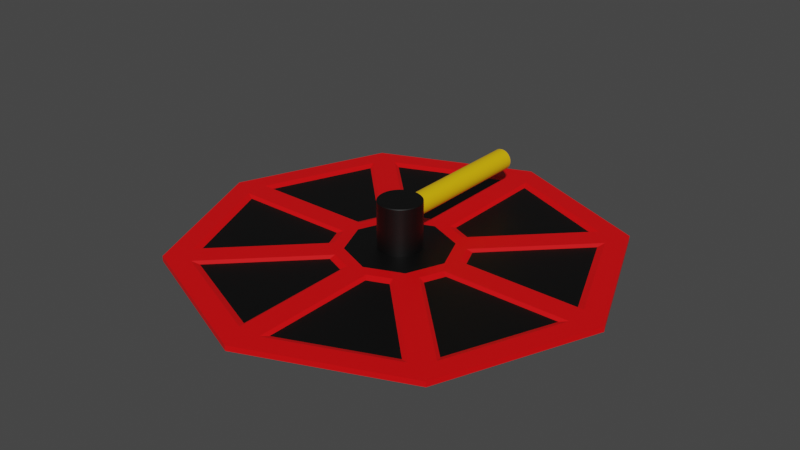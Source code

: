 # Source: BounceWall.blend  (saved by Blender 3.5.10; exported with 4.5.12 LTS)
import bpy
from mathutils import Matrix  # noqa: F401  (used for matrix-valued properties, if any)

bpy.ops.wm.read_factory_settings(use_empty=True)
scene = bpy.context.scene
scene.name = 'Scene'

# ---- collections
col_bouncewall = bpy.data.collections.new('BounceWall'); scene.collection.children.link(col_bouncewall)
col_sweeper = bpy.data.collections.new('Sweeper'); scene.collection.children.link(col_sweeper)

# ---- materials (node trees are filled in below, after node groups)
mat_m_bouncewall = bpy.data.materials.new('M_BounceWall')
mat_m_bouncewall.alpha_threshold = 0.0
mat_m_bouncewall.use_transparent_shadow = False
mat_m_bouncewall.roughness = 0.5
mat_m_bouncewall.line_color = (0.0, 0.0, 0.0, 1.0)
mat_m_red = bpy.data.materials.new('M_Red')
mat_m_red.use_transparent_shadow = False
mat_m_red.diffuse_color = (0.8, 0.0, 0.003478, 1.0)
mat_m_black = bpy.data.materials.new('M_Black')
mat_m_black.use_transparent_shadow = False
mat_m_black.diffuse_color = (0.0, 0.0, 0.0, 1.0)
mat_m_yellow = bpy.data.materials.new('M_Yellow')
mat_m_yellow.use_transparent_shadow = False
mat_m_yellow.diffuse_color = (0.8, 0.6001, 0.0, 1.0)

# ---- node groups
ng_auto_smooth = bpy.data.node_groups.new('Auto Smooth', 'GeometryNodeTree')
_s = ng_auto_smooth.interface.new_socket(name='Geometry', in_out='OUTPUT', socket_type='NodeSocketGeometry')
_s = ng_auto_smooth.interface.new_socket(name='Geometry', in_out='INPUT', socket_type='NodeSocketGeometry')
_s = ng_auto_smooth.interface.new_socket(name='Angle', in_out='INPUT', socket_type='NodeSocketFloat')
_s.subtype = 'ANGLE'
_s.min_value = 0.0
_s.max_value = 3.142
ng_auto_smooth.is_modifier = True
_N = ng_auto_smooth.nodes; _L = ng_auto_smooth.links
n0 = _N.new('NodeGroupOutput'); n0.name = 'Group Output'; n0.location = (480, -100)
n1 = _N.new('NodeGroupInput'); n1.name = 'Group Input'; n1.location = (-420, -300)
n2 = _N.new('NodeGroupInput'); n2.name = 'Group Input.001'; n2.location = (-60, -100)
n3 = _N.new('GeometryNodeSetShadeSmooth'); n3.name = 'Set Shade Smooth'; n3.location = (120, -100)
n3.domain = 'EDGE'
n4 = _N.new('GeometryNodeSetShadeSmooth'); n4.name = 'Set Shade Smooth.001'; n4.location = (300, -100)
n5 = _N.new('GeometryNodeInputMeshEdgeAngle'); n5.name = 'Edge Angle'; n5.location = (-420, -220)
n6 = _N.new('GeometryNodeInputEdgeSmooth'); n6.name = 'Is Edge Smooth'; n6.location = (-60, -160)
n7 = _N.new('GeometryNodeInputShadeSmooth'); n7.name = 'Is Face Smooth'; n7.location = (-240, -340)
n8 = _N.new('FunctionNodeBooleanMath'); n8.name = 'Boolean Math'; n8.location = (-60, -220)
n9 = _N.new('FunctionNodeCompare'); n9.name = 'Compare'; n9.location = (-240, -180)
n9.operation = 'LESS_EQUAL'
_L.new(n5.outputs[0], n9.inputs[0])
_L.new(n4.outputs[0], n0.inputs[0])
_L.new(n1.outputs[1], n9.inputs[1])
_L.new(n9.outputs[0], n8.inputs[0])
_L.new(n7.outputs[0], n8.inputs[1])
_L.new(n2.outputs[0], n3.inputs[0])
_L.new(n6.outputs[0], n3.inputs[1])
_L.new(n3.outputs[0], n4.inputs[0])
_L.new(n8.outputs[0], n3.inputs[2])
n0.is_active_output = True

# ---- material node trees
mat_m_bouncewall.use_nodes = True; mat_m_bouncewall.node_tree.nodes.clear()
_N = mat_m_bouncewall.node_tree.nodes; _L = mat_m_bouncewall.node_tree.links
n0 = _N.new('ShaderNodeOutputMaterial'); n0.name = 'Material Output'; n0.location = (300, 300)
n1 = _N.new('ShaderNodeBsdfPrincipled'); n1.name = 'Principled BSDF'; n1.location = (10, 300)
n1.distribution = 'GGX'
n1.subsurface_method = 'RANDOM_WALK_SKIN'
n1.inputs[3].default_value = 1.45
n1.inputs[27].default_value = (0.0, 0.0, 0.0, 1.0)
n1.inputs[28].default_value = 1.0
_L.new(n1.outputs[0], n0.inputs[0])
n0.is_active_output = True
mat_m_red.use_nodes = True; mat_m_red.node_tree.nodes.clear()
_N = mat_m_red.node_tree.nodes; _L = mat_m_red.node_tree.links
n0 = _N.new('ShaderNodeBsdfPrincipled'); n0.name = 'Principled BSDF'; n0.location = (10, 300)
n0.distribution = 'GGX'
n0.subsurface_method = 'RANDOM_WALK_SKIN'
n0.inputs[0].default_value = (0.8, 0.0, 0.001941, 1.0)
n0.inputs[3].default_value = 1.45
n0.inputs[27].default_value = (0.0, 0.0, 0.0, 1.0)
n0.inputs[28].default_value = 1.0
n1 = _N.new('ShaderNodeOutputMaterial'); n1.name = 'Material Output'; n1.location = (300, 300)
_L.new(n0.outputs[0], n1.inputs[0])
n1.is_active_output = True
mat_m_black.use_nodes = True; mat_m_black.node_tree.nodes.clear()
_N = mat_m_black.node_tree.nodes; _L = mat_m_black.node_tree.links
n0 = _N.new('ShaderNodeBsdfPrincipled'); n0.name = 'Principled BSDF'; n0.location = (10, 300)
n0.distribution = 'GGX'
n0.subsurface_method = 'RANDOM_WALK_SKIN'
n0.inputs[0].default_value = (0.0, 0.0, 0.0, 1.0)
n0.inputs[3].default_value = 1.45
n0.inputs[27].default_value = (0.0, 0.0, 0.0, 1.0)
n0.inputs[28].default_value = 1.0
n1 = _N.new('ShaderNodeOutputMaterial'); n1.name = 'Material Output'; n1.location = (300, 300)
_L.new(n0.outputs[0], n1.inputs[0])
n1.is_active_output = True
mat_m_yellow.use_nodes = True; mat_m_yellow.node_tree.nodes.clear()
_N = mat_m_yellow.node_tree.nodes; _L = mat_m_yellow.node_tree.links
n0 = _N.new('ShaderNodeBsdfPrincipled'); n0.name = 'Principled BSDF'; n0.location = (10, 300)
n0.distribution = 'GGX'
n0.subsurface_method = 'RANDOM_WALK_SKIN'
n0.inputs[0].default_value = (0.8, 0.48, 0.0, 1.0)
n0.inputs[3].default_value = 1.45
n0.inputs[27].default_value = (0.0, 0.0, 0.0, 1.0)
n0.inputs[28].default_value = 1.0
n1 = _N.new('ShaderNodeOutputMaterial'); n1.name = 'Material Output'; n1.location = (300, 300)
_L.new(n0.outputs[0], n1.inputs[0])
n1.is_active_output = True

# ---- world
world_world = bpy.data.worlds.new('World'); scene.world = world_world
world_world.use_nodes = True; world_world.node_tree.nodes.clear()
_N = world_world.node_tree.nodes; _L = world_world.node_tree.links
n0 = _N.new('ShaderNodeOutputWorld'); n0.name = 'World Output'; n0.location = (300, 300)
n1 = _N.new('ShaderNodeBackground'); n1.name = 'Background'; n1.location = (10, 300)
n1.inputs[0].default_value = (0.05088, 0.05088, 0.05088, 1.0)
_L.new(n1.outputs[0], n0.inputs[0])
n0.is_active_output = True
world_world.color = (0.05088, 0.05088, 0.05088)
world_world.use_sun_shadow = False
world_world.sun_shadow_jitter_overblur = 0.0

# ---- meshes
me_cube = bpy.data.meshes.new('Cube')
me_cube.from_pydata([(1.0, 1.0, -1.0), (1.0, -1.0, -1.0), (-1.0, 1.0, 2.0), (-1.0, 1.0, -1.0), (-1.0, -1.0, 2.0), (-1.0, -1.0, -1.0), (1.0, 1.0, 1.0), (1.0, 1.0, 0.0), (-1.0, -1.0, 0.0), (-1.0, -1.0, 1.0), (1.0, -1.0, 1.0), (1.0, -1.0, 0.0), (-1.0, 1.0, 1.0), (-1.0, 1.0, 0.0), (-1.0, -1.0, 0.5), (-1.0, 1.0, 0.5), (-1.0, -1.0, 1.5), (-1.0, 1.0, 1.5), (-1.0, 1.0, -0.5), (-1.0, -1.0, -0.5), (0.6426, 1.0, 2.0), (1.275, 1.0, 1.771), (0.8002, 1.0, 1.983), (0.9757, 1.0, 1.933), (1.142, 1.0, 1.859), (1.275, -1.0, 1.771), (0.6426, -1.0, 2.0), (1.142, -1.0, 1.859), (0.9757, -1.0, 1.933), (0.8002, -1.0, 1.983), (1.325, 1.0, 0.7288), (1.325, 1.0, 0.2712), (1.243, 1.0, 0.5), (1.41, 1.0, 0.6238), (1.439, 1.0, 0.5), (1.41, 1.0, 0.3762), (1.325, -1.0, 0.2712), (1.325, -1.0, 0.7288), (1.243, -1.0, 0.5), (1.41, -1.0, 0.3762), (1.439, -1.0, 0.5), (1.41, -1.0, 0.6238), (1.325, 1.0, 1.729), (1.325, 1.0, 1.271), (1.243, 1.0, 1.5), (1.41, 1.0, 1.624), (1.439, 1.0, 1.5), (1.41, 1.0, 1.376), (1.325, -1.0, 1.271), (1.325, -1.0, 1.729), (1.243, -1.0, 1.5), (1.41, -1.0, 1.376), (1.439, -1.0, 1.5), (1.41, -1.0, 1.624), (1.325, 1.0, -0.2712), (1.325, 1.0, -0.7288), (1.243, 1.0, -0.5), (1.41, 1.0, -0.3762), (1.439, 1.0, -0.5), (1.41, 1.0, -0.6238), (1.325, -1.0, -0.7288), (1.325, -1.0, -0.2712), (1.243, -1.0, -0.5), (1.41, -1.0, -0.6238), (1.439, -1.0, -0.5), (1.41, -1.0, -0.3762)], [], [(17, 2, 20, 22, 23, 24, 21, 42, 44), (13, 15, 32, 31, 7), (16, 4, 2, 17), (3, 0, 1, 5), (20, 2, 4, 26), (50, 49, 25, 27, 28, 29, 26, 4, 16), (1, 60, 62, 19, 5), (11, 36, 38, 14, 8), (0, 55, 60, 1), (7, 31, 36, 11), (19, 8, 13, 18), (14, 9, 12, 15), (6, 43, 48, 10), (38, 37, 10, 9, 14), (8, 14, 15, 13), (15, 12, 6, 30, 32), (30, 6, 10, 37), (10, 48, 50, 16, 9), (12, 17, 44, 43, 6), (9, 16, 17, 12), (3, 18, 56, 55, 0), (62, 61, 11, 8, 19), (5, 19, 18, 3), (18, 13, 7, 54, 56), (54, 7, 11, 61), (30, 33, 32), (33, 34, 32), (34, 35, 32), (35, 31, 32), (36, 39, 38), (39, 40, 38), (40, 41, 38), (41, 37, 38), (42, 45, 44), (45, 46, 44), (46, 47, 44), (47, 43, 44), (48, 51, 50), (51, 52, 50), (52, 53, 50), (53, 49, 50), (54, 57, 56), (57, 58, 56), (58, 59, 56), (59, 55, 56), (60, 63, 62), (63, 64, 62), (64, 65, 62), (65, 61, 62), (20, 26, 29, 22), (22, 29, 28, 23), (23, 28, 27, 24), (24, 27, 25, 21), (30, 37, 41, 33), (33, 41, 40, 34), (34, 40, 39, 35), (35, 39, 36, 31), (42, 49, 53, 45), (45, 53, 52, 46), (46, 52, 51, 47), (47, 51, 48, 43), (54, 61, 65, 57), (57, 65, 64, 58), (58, 64, 63, 59), (59, 63, 60, 55), (42, 21, 25, 49)])
me_cube.polygons.foreach_set('use_smooth', [True] * 66)
_uv = me_cube.uv_layers.new(name='UVMap')
_uv.uv.foreach_set('vector', [0.5833, 0.25, 0.625, 0.25, 0.625, 0.4553, 0.6235, 0.4732, 0.6194, 0.4889, 0.6132, 0.4973, 0.6059, 0.5, 0.6024, 0.5, 0.5833, 0.4656, 0.4583, 0.25, 0.5, 0.25, 0.5, 0.4656, 0.4809, 0.5, 0.4583, 0.5, 0.5833, 0.0, 0.625, 0.0, 0.625, 0.25, 0.5833, 0.25, 0.125, 0.5, 0.375, 0.5, 0.375, 0.75, 0.125, 0.75, 0.6697, 0.5, 0.875, 0.5, 0.875, 0.75, 0.6697, 0.75, 0.5833, 0.7844, 0.6024, 0.75, 0.6059, 0.75, 0.6132, 0.7527, 0.6194, 0.7611, 0.6235, 0.7768, 0.625, 0.7947, 0.625, 1.0, 0.5833, 1.0, 0.375, 0.75, 0.3976, 0.75, 0.4167, 0.7844, 0.4167, 1.0, 0.375, 1.0, 0.4583, 0.75, 0.4809, 0.75, 0.5, 0.7844, 0.5, 1.0, 0.4583, 1.0, 0.375, 0.5, 0.3976, 0.5, 0.3976, 0.75, 0.375, 0.75, 0.4583, 0.5, 0.4809, 0.5, 0.4809, 0.75, 0.4583, 0.75, 0.4167, 0.0, 0.4583, 0.0, 0.4583, 0.25, 0.4167, 0.25, 0.5, 0.0, 0.5417, 0.0, 0.5417, 0.25, 0.5, 0.25, 0.5417, 0.5, 0.5643, 0.5, 0.5643, 0.75, 0.5417, 0.75, 0.5, 0.7844, 0.5191, 0.75, 0.5417, 0.75, 0.5417, 1.0, 0.5, 1.0, 0.4583, 0.0, 0.5, 0.0, 0.5, 0.25, 0.4583, 0.25, 0.5, 0.25, 0.5417, 0.25, 0.5417, 0.5, 0.5191, 0.5, 0.5, 0.4656, 0.5191, 0.5, 0.5417, 0.5, 0.5417, 0.75, 0.5191, 0.75, 0.5417, 0.75, 0.5643, 0.75, 0.5833, 0.7844, 0.5833, 1.0, 0.5417, 1.0, 0.5417, 0.25, 0.5833, 0.25, 0.5833, 0.4656, 0.5643, 0.5, 0.5417, 0.5, 0.5417, 0.0, 0.5833, 0.0, 0.5833, 0.25, 0.5417, 0.25, 0.375, 0.25, 0.4167, 0.25, 0.4167, 0.4656, 0.3976, 0.5, 0.375, 0.5, 0.4167, 0.7844, 0.4357, 0.75, 0.4583, 0.75, 0.4583, 1.0, 0.4167, 1.0, 0.375, 0.0, 0.4167, 0.0, 0.4167, 0.25, 0.375, 0.25, 0.4167, 0.25, 0.4583, 0.25, 0.4583, 0.5, 0.4357, 0.5, 0.4167, 0.4656, 0.4357, 0.5, 0.4583, 0.5, 0.4583, 0.75, 0.4357, 0.75, 0.5191, 0.5, 0.512, 0.5, 0.5, 0.4656, 0.512, 0.5, 0.5066, 0.5, 0.5, 0.4656, 0.5066, 0.5, 0.5036, 0.5, 0.5, 0.4656, 0.5036, 0.5, 0.5034, 0.5, 0.5, 0.4656, 0.4809, 0.75, 0.488, 0.75, 0.5, 0.7844, 0.488, 0.75, 0.4934, 0.75, 0.5, 0.7844, 0.4934, 0.75, 0.4964, 0.75, 0.5, 0.7844, 0.4964, 0.75, 0.4966, 0.75, 0.5, 0.7844, 0.6024, 0.5, 0.5954, 0.5, 0.5833, 0.4656, 0.5954, 0.5, 0.5899, 0.5, 0.5833, 0.4656, 0.5899, 0.5, 0.5869, 0.5, 0.5833, 0.4656, 0.5869, 0.5, 0.5868, 0.5, 0.5833, 0.4656, 0.5643, 0.75, 0.5713, 0.75, 0.5833, 0.7844, 0.5713, 0.75, 0.5767, 0.75, 0.5833, 0.7844, 0.5767, 0.75, 0.5798, 0.75, 0.5833, 0.7844, 0.5798, 0.75, 0.5799, 0.75, 0.5833, 0.7844, 0.4357, 0.5, 0.4287, 0.5, 0.4167, 0.4656, 0.4287, 0.5, 0.4233, 0.5, 0.4167, 0.4656, 0.4233, 0.5, 0.4202, 0.5, 0.4167, 0.4656, 0.4202, 0.5, 0.4201, 0.5, 0.4167, 0.4656, 0.3976, 0.75, 0.4046, 0.75, 0.4167, 0.7844, 0.4046, 0.75, 0.4101, 0.75, 0.4167, 0.7844, 0.4101, 0.75, 0.4131, 0.75, 0.4167, 0.7844, 0.4131, 0.75, 0.4132, 0.75, 0.4167, 0.7844, 0.6697, 0.5, 0.6697, 0.75, 0.65, 0.75, 0.65, 0.5, 0.65, 0.5, 0.65, 0.75, 0.625, 0.75, 0.625, 0.5, 0.625, 0.5, 0.625, 0.75, 0.6143, 0.75, 0.6143, 0.5, 0.6143, 0.5, 0.6143, 0.75, 0.6059, 0.75, 0.6059, 0.5, 0.5191, 0.5, 0.5191, 0.75, 0.512, 0.75, 0.512, 0.5, 0.512, 0.5, 0.512, 0.75, 0.5, 0.75, 0.5, 0.5, 0.5, 0.5, 0.5, 0.75, 0.488, 0.75, 0.488, 0.5, 0.488, 0.5, 0.488, 0.75, 0.4809, 0.75, 0.4809, 0.5, 0.6024, 0.5, 0.6024, 0.75, 0.5954, 0.75, 0.5954, 0.5, 0.5954, 0.5, 0.5954, 0.75, 0.5833, 0.75, 0.5833, 0.5, 0.5833, 0.5, 0.5833, 0.75, 0.5713, 0.75, 0.5713, 0.5, 0.5713, 0.5, 0.5713, 0.75, 0.5643, 0.75, 0.5643, 0.5, 0.4357, 0.5, 0.4357, 0.75, 0.4287, 0.75, 0.4287, 0.5, 0.4287, 0.5, 0.4287, 0.75, 0.4167, 0.75, 0.4167, 0.5, 0.4167, 0.5, 0.4167, 0.75, 0.4046, 0.75, 0.4046, 0.5, 0.4046, 0.5, 0.4046, 0.75, 0.3976, 0.75, 0.3976, 0.5, 0.6024, 0.5, 0.6059, 0.5, 0.6059, 0.75, 0.6024, 0.75])
me_cube.materials.append(mat_m_bouncewall)
me_cube.use_mirror_vertex_groups = False
me_cube.update()
me_circle = bpy.data.meshes.new('Circle')
me_circle.from_pydata([(0.0, 5.0, 0.0), (-3.536, 3.536, 0.0), (-5.0, 0.0, 0.0), (-3.536, -3.536, 0.0), (0.0, -5.0, 0.0), (3.536, -3.536, 0.0), (5.0, 0.0, 0.0), (3.536, 3.536, 0.0), (0.2652, -4.39, 0.0), (0.2652, 4.39, 0.0), (-0.2652, 4.39, 0.0), (-0.2652, -4.39, 0.0), (4.39, 0.2652, 0.0), (-4.39, -0.2652, 0.0), (4.39, -0.2652, 0.0), (-4.39, 0.2652, 0.0), (3.292, -2.917, 0.0), (3.292, 2.917, 0.0), (-2.917, 3.292, 0.0), (-3.292, -2.917, 0.0), (-3.292, 2.917, 0.0), (2.917, 3.292, 0.0), (-2.917, -3.292, 0.0), (2.917, -3.292, 0.0), (0.7955, 1.17, 0.0), (0.2652, 1.39, 0.0), (-0.2652, 1.39, 0.0), (-0.7955, 1.17, 0.0), (-1.17, 0.7955, 0.0), (-1.39, 0.2652, 0.0), (-1.39, -0.2652, 0.0), (-1.17, -0.7955, 0.0), (-0.7955, -1.17, 0.0), (-0.2652, -1.39, 0.0), (0.2652, -1.39, 0.0), (0.7955, -1.17, 0.0), (1.17, -0.7955, 0.0), (1.39, -0.2652, 0.0), (1.39, 0.2652, 0.0), (1.17, 0.7955, 0.0), (0.0, 1.2, 0.0), (-0.8485, 0.8485, 0.0), (-1.2, 0.0, 0.0), (-0.8485, -0.8485, 0.0), (0.0, -1.2, 0.0), (0.8485, -0.8485, 0.0), (1.2, 0.0, 0.0), (0.8485, 0.8485, 0.0), (0.0, 0.0, 0.0), (-0.3447, 4.207, -0.05), (-2.731, 3.219, -0.05), (-0.3447, 1.507, -0.05), (-0.822, 1.31, -0.05), (0.3447, -4.207, -0.05), (0.3447, 4.207, -0.05), (-0.3447, -4.207, -0.05), (4.207, 0.3447, -0.05), (-4.207, -0.3447, -0.05), (4.207, -0.3447, -0.05), (-4.207, 0.3447, -0.05), (3.219, -2.731, -0.05), (3.219, 2.731, -0.05), (-3.219, -2.731, -0.05), (-3.219, 2.731, -0.05), (2.731, 3.219, -0.05), (-2.731, -3.219, -0.05), (2.731, -3.219, -0.05), (0.822, 1.31, -0.05), (0.3447, 1.507, -0.05), (-1.31, 0.822, -0.05), (-1.507, 0.3447, -0.05), (-1.507, -0.3447, -0.05), (-1.31, -0.822, -0.05), (-0.822, -1.31, -0.05), (-0.3447, -1.507, -0.05), (0.3447, -1.507, -0.05), (0.822, -1.31, -0.05), (1.31, -0.822, -0.05), (1.507, -0.3447, -0.05), (1.507, 0.3447, -0.05), (1.31, 0.822, -0.05), (0.0, 5.0, -0.12), (-3.536, 3.536, -0.12), (-5.0, 0.0, -0.12), (-3.536, -3.536, -0.12), (0.0, -5.0, -0.12), (3.536, -3.536, -0.12), (5.0, 0.0, -0.12), (3.536, 3.536, -0.12)], [], [(14, 6, 12), (16, 23, 5), (11, 4, 8), (29, 15, 13, 30), (9, 10, 26, 25), (17, 7, 21), (2, 3, 19, 13), (22, 19, 3), (4, 5, 23, 8), (1, 2, 15, 20), (33, 11, 8, 34), (3, 4, 11, 22), (10, 9, 0), (0, 1, 18, 10), (20, 28, 27, 18), (35, 23, 16, 36), (7, 0, 9, 21), (13, 15, 2), (1, 20, 18), (24, 39, 17, 21), (38, 46, 37), (38, 39, 47, 46), (47, 39, 24), (24, 25, 40, 47), (26, 40, 25), (26, 27, 41, 40), (27, 28, 41), (28, 29, 42, 41), (30, 42, 29), (30, 31, 43, 42), (32, 33, 44, 43), (34, 35, 45, 44), (36, 37, 46, 45), (45, 35, 36), (44, 33, 34), (43, 31, 32), (47, 48, 46), (45, 48, 44), (43, 48, 42), (41, 48, 40), (40, 48, 47), (46, 48, 45), (44, 48, 43), (42, 48, 41), (31, 19, 22, 32), (14, 12, 38, 37), (5, 6, 14, 16), (6, 7, 17, 12), (26, 51, 52, 27), (18, 50, 49, 10), (10, 49, 51, 26), (27, 52, 50, 18), (50, 52, 51, 49), (25, 68, 54, 9), (36, 77, 78, 37), (33, 74, 55, 11), (34, 75, 76, 35), (23, 66, 53, 8), (20, 63, 69, 28), (32, 73, 74, 33), (12, 17, 61, 56), (17, 39, 80, 61), (30, 71, 72, 31), (19, 62, 57, 13), (16, 14, 58, 60), (28, 69, 70, 29), (29, 70, 59, 15), (24, 67, 68, 25), (31, 72, 62, 19), (15, 59, 63, 20), (13, 57, 71, 30), (9, 54, 64, 21), (22, 65, 73, 32), (11, 55, 65, 22), (8, 53, 75, 34), (35, 76, 66, 23), (38, 12, 56, 79), (38, 79, 80, 39), (24, 21, 64, 67), (14, 37, 78, 58), (16, 60, 77, 36), (59, 70, 69, 63), (62, 72, 71, 57), (74, 73, 65, 55), (76, 75, 53, 66), (58, 78, 77, 60), (61, 80, 79, 56), (67, 64, 54, 68), (7, 88, 81, 0), (6, 5, 86, 87), (3, 84, 85, 4), (1, 82, 83, 2), (7, 6, 87, 88), (4, 85, 86, 5), (2, 83, 84, 3), (0, 81, 82, 1)])
me_circle.polygons.foreach_set('material_index', [0, 0, 0, 0, 0, 0, 0, 0, 0, 0, 0, 0, 0, 0, 0, 0, 0, 0, 0, 0, 0, 0, 0, 0, 0, 0, 0, 0, 0, 0, 0, 0, 0, 0, 0, 0, 1, 1, 1, 1, 1, 1, 1, 1, 0, 0, 0, 0, 0, 0, 0, 0, 1, 0, 0, 0, 0, 0, 0, 0, 0, 0, 0, 0, 0, 0, 0, 0, 0, 0, 0, 0, 0, 0, 0, 0, 0, 0, 0, 0, 0, 1, 1, 1, 1, 1, 1, 1, 0, 0, 0, 0, 0, 0, 0, 0])
_uv = me_circle.uv_layers.new(name='UVMap')
_uv.uv.foreach_set('vector', [0.2721, 0.1117, 0.2678, 0.04057, 0.3212, 0.08672, 0.07794, 0.3279, 0.0598, 0.3774, 0.01232, 0.3319, 0.09078, 0.718, 0.01808, 0.7198, 0.06821, 0.6671, 0.5733, 0.6321, 0.6956, 0.9159, 0.6443, 0.9362, 0.5233, 0.6538, 0.8992, 0.2956, 0.9227, 0.3489, 0.6345, 0.4753, 0.612, 0.4248, 0.6215, 0.0702, 0.6709, 0.01524, 0.6753, 0.08807, 0.6951, 0.9864, 0.3042, 0.9866, 0.3514, 0.9394, 0.6443, 0.9362, 0.302, 0.9198, 0.3514, 0.9394, 0.3042, 0.9866, 0.01808, 0.7198, 0.01232, 0.3319, 0.0598, 0.3774, 0.06821, 0.6671, 0.977, 0.7033, 0.6951, 0.9864, 0.6956, 0.9159, 0.9043, 0.7036, 0.3685, 0.5934, 0.09078, 0.718, 0.06821, 0.6671, 0.3466, 0.5441, 0.3042, 0.9866, 0.01808, 0.7198, 0.09078, 0.718, 0.302, 0.9198, 0.9227, 0.3489, 0.8992, 0.2956, 0.9764, 0.2934, 0.9764, 0.2934, 0.977, 0.7033, 0.9264, 0.6521, 0.9227, 0.3489, 0.9043, 0.7036, 0.6159, 0.5882, 0.6359, 0.5369, 0.9264, 0.6521, 0.3446, 0.484, 0.0598, 0.3774, 0.07794, 0.3279, 0.3635, 0.4333, 0.6709, 0.01524, 0.9764, 0.2934, 0.8992, 0.2956, 0.6753, 0.08807, 0.6443, 0.9362, 0.6956, 0.9159, 0.6951, 0.9864, 0.977, 0.7033, 0.9043, 0.7036, 0.9264, 0.6521, 0.5669, 0.3825, 0.5151, 0.3634, 0.6215, 0.0702, 0.6753, 0.08807, 0.4539, 0.366, 0.4374, 0.3952, 0.4046, 0.389, 0.4539, 0.366, 0.5151, 0.3634, 0.5341, 0.3915, 0.4374, 0.3952, 0.5341, 0.3915, 0.5151, 0.3634, 0.5669, 0.3825, 0.5669, 0.3825, 0.612, 0.4248, 0.6052, 0.4581, 0.5341, 0.3915, 0.6345, 0.4753, 0.6052, 0.4581, 0.612, 0.4248, 0.6345, 0.4753, 0.6359, 0.5369, 0.6074, 0.5554, 0.6052, 0.4581, 0.6359, 0.5369, 0.6159, 0.5882, 0.6074, 0.5554, 0.6159, 0.5882, 0.5733, 0.6321, 0.5405, 0.6251, 0.6074, 0.5554, 0.5233, 0.6538, 0.5405, 0.6251, 0.5733, 0.6321, 0.5233, 0.6538, 0.4627, 0.6548, 0.4445, 0.6267, 0.5405, 0.6251, 0.4122, 0.6351, 0.3685, 0.5934, 0.3753, 0.5609, 0.4445, 0.6267, 0.3466, 0.5441, 0.3446, 0.484, 0.3723, 0.4655, 0.3753, 0.5609, 0.3635, 0.4333, 0.4046, 0.389, 0.4374, 0.3952, 0.3723, 0.4655, 0.3723, 0.4655, 0.3446, 0.484, 0.3635, 0.4333, 0.3753, 0.5609, 0.3685, 0.5934, 0.3466, 0.5441, 0.4445, 0.6267, 0.4627, 0.6548, 0.4122, 0.6351, 0.5341, 0.3915, 0.4896, 0.5098, 0.4374, 0.3952, 0.3723, 0.4655, 0.4896, 0.5098, 0.3753, 0.5609, 0.4445, 0.6267, 0.4896, 0.5098, 0.5405, 0.6251, 0.6074, 0.5554, 0.4896, 0.5098, 0.6052, 0.4581, 0.6052, 0.4581, 0.4896, 0.5098, 0.5341, 0.3915, 0.4374, 0.3952, 0.4896, 0.5098, 0.3723, 0.4655, 0.3753, 0.5609, 0.4896, 0.5098, 0.4445, 0.6267, 0.5405, 0.6251, 0.4896, 0.5098, 0.6074, 0.5554, 0.4627, 0.6548, 0.3514, 0.9394, 0.302, 0.9198, 0.4122, 0.6351, 0.2721, 0.1117, 0.3212, 0.08672, 0.4539, 0.366, 0.4046, 0.389, 0.01232, 0.3319, 0.2678, 0.04057, 0.2721, 0.1117, 0.07794, 0.3279, 0.2678, 0.04057, 0.6709, 0.01524, 0.6215, 0.0702, 0.3212, 0.08672, 0.6345, 0.4753, 0.6504, 0.4791, 0.6512, 0.5325, 0.6359, 0.5369, 0.9264, 0.6521, 0.9111, 0.6357, 0.9074, 0.3662, 0.9227, 0.3489, 0.9227, 0.3489, 0.9074, 0.3662, 0.6504, 0.4791, 0.6345, 0.4753, 0.6359, 0.5369, 0.6512, 0.5325, 0.9111, 0.6357, 0.9264, 0.6521, 0.9111, 0.6357, 0.6512, 0.5325, 0.6504, 0.4791, 0.9074, 0.3662, 0.612, 0.4248, 0.6198, 0.4104, 0.876, 0.2954, 0.8992, 0.2956, 0.3635, 0.4333, 0.3551, 0.4201, 0.3903, 0.3815, 0.4046, 0.389, 0.3685, 0.5934, 0.3608, 0.6074, 0.1125, 0.7185, 0.09078, 0.718, 0.3466, 0.5441, 0.331, 0.5405, 0.3297, 0.4885, 0.3446, 0.484, 0.0598, 0.3774, 0.07515, 0.3932, 0.08223, 0.6507, 0.06821, 0.6671, 0.9043, 0.7036, 0.8817, 0.7049, 0.624, 0.6019, 0.6159, 0.5882, 0.4122, 0.6351, 0.3988, 0.6432, 0.3608, 0.6074, 0.3685, 0.5934, 0.3212, 0.08672, 0.6215, 0.0702, 0.6053, 0.08651, 0.3385, 0.1007, 0.6215, 0.0702, 0.5151, 0.3634, 0.5103, 0.3482, 0.6053, 0.08651, 0.5233, 0.6538, 0.5195, 0.6691, 0.467, 0.6702, 0.4627, 0.6548, 0.3514, 0.9394, 0.3673, 0.9245, 0.6276, 0.9214, 0.6443, 0.9362, 0.07794, 0.3279, 0.2721, 0.1117, 0.2722, 0.134, 0.09935, 0.3258, 0.6159, 0.5882, 0.624, 0.6019, 0.5874, 0.6401, 0.5733, 0.6321, 0.5733, 0.6321, 0.5874, 0.6401, 0.6965, 0.8939, 0.6956, 0.9159, 0.5669, 0.3825, 0.5804, 0.374, 0.6198, 0.4104, 0.612, 0.4248, 0.4627, 0.6548, 0.467, 0.6702, 0.3673, 0.9245, 0.3514, 0.9394, 0.6956, 0.9159, 0.6965, 0.8939, 0.8817, 0.7049, 0.9043, 0.7036, 0.6443, 0.9362, 0.6276, 0.9214, 0.5195, 0.6691, 0.5233, 0.6538, 0.8992, 0.2956, 0.876, 0.2954, 0.6773, 0.1107, 0.6753, 0.08807, 0.302, 0.9198, 0.3004, 0.8976, 0.3988, 0.6432, 0.4122, 0.6351, 0.09078, 0.718, 0.1125, 0.7185, 0.3004, 0.8976, 0.302, 0.9198, 0.06821, 0.6671, 0.08223, 0.6507, 0.331, 0.5405, 0.3466, 0.5441, 0.3446, 0.484, 0.3297, 0.4885, 0.07515, 0.3932, 0.0598, 0.3774, 0.4539, 0.366, 0.3212, 0.08672, 0.3385, 0.1007, 0.4572, 0.3502, 0.4539, 0.366, 0.4572, 0.3502, 0.5103, 0.3482, 0.5151, 0.3634, 0.5669, 0.3825, 0.6753, 0.08807, 0.6773, 0.1107, 0.5804, 0.374, 0.2721, 0.1117, 0.4046, 0.389, 0.3903, 0.3815, 0.2722, 0.134, 0.07794, 0.3279, 0.09935, 0.3258, 0.3551, 0.4201, 0.3635, 0.4333, 0.6965, 0.8939, 0.5874, 0.6401, 0.624, 0.6019, 0.8817, 0.7049, 0.3673, 0.9245, 0.467, 0.6702, 0.5195, 0.6691, 0.6276, 0.9214, 0.3608, 0.6074, 0.3988, 0.6432, 0.3004, 0.8976, 0.1125, 0.7185, 0.3297, 0.4885, 0.331, 0.5405, 0.08223, 0.6507, 0.07515, 0.3932, 0.2722, 0.134, 0.3903, 0.3815, 0.3551, 0.4201, 0.09935, 0.3258, 0.6053, 0.08651, 0.5103, 0.3482, 0.4572, 0.3502, 0.3385, 0.1007, 0.5804, 0.374, 0.6773, 0.1107, 0.876, 0.2954, 0.6198, 0.4104, 0.6709, 0.01524, 0.6764, 0.0, 0.9906, 0.2877, 0.9764, 0.2934, 0.2678, 0.04057, 0.01232, 0.3319, 0.0, 0.3273, 0.2611, 0.02766, 0.3042, 0.9866, 0.2985, 0.9997, 0.004734, 0.7252, 0.01808, 0.7198, 0.977, 0.7033, 0.9906, 0.7094, 0.7002, 1.0, 0.6951, 0.9864, 0.6709, 0.01524, 0.2678, 0.04057, 0.2611, 0.02766, 0.6764, 0.0, 0.01808, 0.7198, 0.004734, 0.7252, 0.0, 0.3273, 0.01232, 0.3319, 0.6951, 0.9864, 0.7002, 1.0, 0.2985, 0.9997, 0.3042, 0.9866, 0.9764, 0.2934, 0.9906, 0.2877, 0.9906, 0.7094, 0.977, 0.7033])
me_circle.materials.append(mat_m_red)
me_circle.materials.append(mat_m_black)
me_circle.update()
me_circle_006 = bpy.data.meshes.new('Circle.006')
me_circle_006.from_pydata([(0.0, 0.5, 0.0), (-0.09755, 0.4904, 0.0), (-0.1913, 0.4619, 0.0), (-0.2778, 0.4157, 0.0), (-0.3536, 0.3536, 0.0), (-0.4157, 0.2778, 0.0), (-0.4619, 0.1913, 0.0), (-0.4904, 0.09755, 0.0), (-0.5, 0.0, 0.0), (-0.4904, -0.09755, 0.0), (-0.4619, -0.1913, 0.0), (-0.4157, -0.2778, 0.0), (-0.3536, -0.3536, 0.0), (-0.2778, -0.4157, 0.0), (-0.1913, -0.4619, 0.0), (-0.09755, -0.4904, 0.0), (0.0, -0.5, 0.0), (0.09755, -0.4904, 0.0), (0.1913, -0.4619, 0.0), (0.2778, -0.4157, 0.0), (0.3536, -0.3536, 0.0), (0.4157, -0.2778, 0.0), (0.4619, -0.1913, 0.0), (0.4904, -0.09755, 0.0), (0.5, 0.0, 0.0), (0.4904, 0.09755, 0.0), (0.4619, 0.1913, 0.0), (0.4157, 0.2778, 0.0), (0.3536, 0.3536, 0.0), (0.2778, 0.4157, 0.0), (0.1913, 0.4619, 0.0), (0.09755, 0.4904, 0.0), (-6.054e-09, 7.451e-09, 1.1), (-1.852e-10, 0.4847, 1.1), (0.0, 0.5, 1.085), (-0.09755, 0.4904, 1.085), (-0.09456, 0.4754, 1.1), (-0.1913, 0.4619, 1.085), (-0.1855, 0.4478, 1.1), (-0.2778, 0.4157, 1.085), (-0.2693, 0.403, 1.1), (-0.3536, 0.3536, 1.085), (-0.3427, 0.3427, 1.1), (-0.4157, 0.2778, 1.085), (-0.403, 0.2693, 1.1), (-0.4619, 0.1913, 1.085), (-0.4478, 0.1855, 1.1), (-0.4904, 0.09755, 1.085), (-0.4754, 0.09456, 1.1), (-0.5, 0.0, 1.085), (-0.4847, 2.279e-10, 1.1), (-0.4904, -0.09755, 1.085), (-0.4754, -0.09456, 1.1), (-0.4619, -0.1913, 1.085), (-0.4478, -0.1855, 1.1), (-0.4157, -0.2778, 1.085), (-0.403, -0.2693, 1.1), (-0.3536, -0.3536, 1.085), (-0.3427, -0.3427, 1.1), (-0.2778, -0.4157, 1.085), (-0.2693, -0.403, 1.1), (-0.1913, -0.4619, 1.085), (-0.1855, -0.4478, 1.1), (-0.09755, -0.4904, 1.085), (-0.09456, -0.4754, 1.1), (0.0, -0.5, 1.085), (-1.852e-10, -0.4847, 1.1), (0.09755, -0.4904, 1.085), (0.09456, -0.4754, 1.1), (0.1913, -0.4619, 1.085), (0.1855, -0.4478, 1.1), (0.2778, -0.4157, 1.085), (0.2693, -0.403, 1.1), (0.3536, -0.3536, 1.085), (0.3427, -0.3427, 1.1), (0.4157, -0.2778, 1.085), (0.403, -0.2693, 1.1), (0.4619, -0.1913, 1.085), (0.4478, -0.1855, 1.1), (0.4904, -0.09755, 1.085), (0.4754, -0.09456, 1.1), (0.5, 0.0, 1.085), (0.4847, 2.279e-10, 1.1), (0.4904, 0.09755, 1.085), (0.4754, 0.09456, 1.1), (0.4619, 0.1913, 1.085), (0.4478, 0.1855, 1.1), (0.4157, 0.2778, 1.085), (0.403, 0.2693, 1.1), (0.3536, 0.3536, 1.085), (0.3427, 0.3427, 1.1), (0.2778, 0.4157, 1.085), (0.2693, 0.403, 1.1), (0.1913, 0.4619, 1.085), (0.1855, 0.4478, 1.1), (0.09755, 0.4904, 1.085), (0.09456, 0.4754, 1.1), (0.1913, 0.4619, 0.6122), (0.1913, 0.4619, 0.9278), (-0.09755, 0.4904, 0.5421), (-0.09755, 0.4904, 0.9979), (-0.1913, 0.4619, 0.6122), (-0.1913, 0.4619, 0.9278), (0.0, 0.5, 0.52), (0.0, 0.5, 1.02), (0.09755, 0.4904, 0.9979), (0.09755, 0.4904, 0.5421), (-0.2165, 0.4485, 0.645), (-0.2415, 0.4351, 0.7053), (-0.25, 0.4306, 0.77), (-0.2415, 0.4351, 0.8347), (-0.2165, 0.4485, 0.895), (-0.125, 0.4821, 0.5535), (-0.1768, 0.4664, 0.5932), (-0.1768, 0.4664, 0.9468), (-0.125, 0.4821, 0.9865), (0.125, 0.4821, 0.9865), (0.1768, 0.4664, 0.9468), (0.1768, 0.4664, 0.5932), (0.125, 0.4821, 0.5535), (0.0647, 0.4936, 1.011), (0.0647, 0.4936, 0.5285), (0.2165, 0.4485, 0.895), (0.2415, 0.4351, 0.8347), (0.25, 0.4306, 0.77), (0.2415, 0.4351, 0.7053), (0.2165, 0.4485, 0.645), (-0.0647, 0.4936, 0.5285), (-0.0647, 0.4936, 1.011), (1.187e-08, 3.711, 0.77), (0.179, 3.711, 0.6224), (0.1913, 3.695, 0.6122), (0.1913, 3.695, 0.9278), (0.179, 3.711, 0.9176), (-0.09124, 3.711, 0.5569), (-0.09755, 3.695, 0.5421), (-0.09755, 3.695, 0.9979), (-0.09124, 3.711, 0.9831), (-0.179, 3.711, 0.6224), (-0.1913, 3.695, 0.6122), (-0.1913, 3.695, 0.9278), (-0.179, 3.711, 0.9176), (0.0, 3.695, 0.52), (7.675e-10, 3.711, 0.5362), (7.675e-10, 3.711, 1.004), (0.0, 3.695, 1.02), (0.09124, 3.711, 0.9831), (0.09755, 3.695, 0.9979), (0.09755, 3.695, 0.5421), (0.09124, 3.711, 0.5569), (-0.2165, 3.695, 0.645), (-0.2025, 3.711, 0.6531), (-0.2415, 3.695, 0.7053), (-0.2259, 3.711, 0.7095), (-0.25, 3.695, 0.77), (-0.2338, 3.711, 0.77), (-0.2415, 3.695, 0.8347), (-0.2259, 3.711, 0.8305), (-0.2165, 3.695, 0.895), (-0.2025, 3.711, 0.8869), (-0.125, 3.695, 0.5535), (-0.1169, 3.711, 0.5675), (-0.1768, 3.695, 0.5932), (-0.1654, 3.711, 0.6046), (-0.1768, 3.695, 0.9468), (-0.1654, 3.711, 0.9354), (-0.125, 3.695, 0.9865), (-0.1169, 3.711, 0.9725), (0.125, 3.695, 0.9865), (0.1169, 3.711, 0.9725), (0.1768, 3.695, 0.9468), (0.1654, 3.711, 0.9354), (0.1768, 3.695, 0.5932), (0.1654, 3.711, 0.6046), (0.125, 3.695, 0.5535), (0.1169, 3.711, 0.5675), (0.0647, 3.695, 1.011), (0.06052, 3.711, 0.9959), (0.0647, 3.695, 0.5285), (0.06052, 3.711, 0.5441), (0.2165, 3.695, 0.895), (0.2025, 3.711, 0.8869), (0.2415, 3.695, 0.8347), (0.2259, 3.711, 0.8305), (0.25, 3.695, 0.77), (0.2338, 3.711, 0.77), (0.2415, 3.695, 0.7053), (0.2259, 3.711, 0.7095), (0.2165, 3.695, 0.645), (0.2025, 3.711, 0.6531), (-0.0647, 3.695, 0.5285), (-0.06052, 3.711, 0.5441), (-0.0647, 3.695, 1.011), (-0.06052, 3.711, 0.9959)], [], [(70, 72, 32), (44, 46, 32), (123, 122, 91), (72, 74, 32), (46, 48, 32), (74, 76, 32), (48, 50, 32), (76, 78, 32), (50, 52, 32), (78, 80, 32), (52, 54, 32), (80, 82, 32), (54, 56, 32), (82, 84, 32), (56, 58, 32), (84, 86, 32), (58, 60, 32), (86, 88, 32), (60, 62, 32), (88, 90, 32), (62, 64, 32), (96, 33, 32), (90, 92, 32), (64, 66, 32), (38, 40, 32), (92, 94, 32), (66, 68, 32), (40, 42, 32), (94, 96, 32), (68, 70, 32), (42, 44, 32), (25, 26, 85, 83), (12, 13, 59, 57), (26, 27, 87, 85), (13, 14, 61, 59), (124, 123, 91), (27, 28, 89, 87), (14, 15, 63, 61), (29, 124, 91), (28, 29, 91, 89), (15, 16, 65, 63), (125, 124, 29), (126, 125, 29), (16, 17, 67, 65), (3, 4, 41, 39), (30, 97, 126, 29), (17, 18, 69, 67), (4, 5, 43, 41), (36, 38, 32), (18, 19, 71, 69), (5, 6, 45, 43), (19, 20, 73, 71), (6, 7, 47, 45), (20, 21, 75, 73), (7, 8, 49, 47), (21, 22, 77, 75), (8, 9, 51, 49), (22, 23, 79, 77), (9, 10, 53, 51), (23, 24, 81, 79), (10, 11, 55, 53), (24, 25, 83, 81), (11, 12, 57, 55), (36, 33, 34, 35), (38, 36, 35, 37), (40, 38, 37, 39), (42, 40, 39, 41), (44, 42, 41, 43), (46, 44, 43, 45), (48, 46, 45, 47), (50, 48, 47, 49), (52, 50, 49, 51), (54, 52, 51, 53), (56, 54, 53, 55), (58, 56, 55, 57), (60, 58, 57, 59), (62, 60, 59, 61), (64, 62, 61, 63), (66, 64, 63, 65), (68, 66, 65, 67), (70, 68, 67, 69), (72, 70, 69, 71), (74, 72, 71, 73), (76, 74, 73, 75), (78, 76, 75, 77), (80, 78, 77, 79), (82, 80, 79, 81), (84, 82, 81, 83), (86, 84, 83, 85), (88, 86, 85, 87), (90, 88, 87, 89), (92, 90, 89, 91), (94, 92, 91, 93), (96, 94, 93, 95), (33, 96, 95, 34), (33, 36, 32), (37, 114, 102), (34, 104, 128, 35), (35, 100, 115, 37), (116, 93, 117), (93, 116, 105, 95), (114, 37, 115), (95, 120, 104, 34), (98, 117, 93), (120, 95, 105), (35, 128, 100), (91, 122, 98, 93), (97, 30, 118), (118, 30, 119), (31, 106, 119, 30), (0, 121, 106, 31), (103, 121, 0), (103, 0, 127), (1, 99, 127, 0), (2, 112, 99, 1), (112, 2, 113), (2, 101, 113), (101, 2, 107), (3, 108, 107, 2), (108, 3, 109), (3, 39, 109), (102, 111, 37), (37, 111, 110, 39), (109, 39, 110), (151, 129, 138), (179, 129, 149), (163, 129, 161), (104, 120, 176, 145), (193, 144, 129), (141, 165, 129), (105, 116, 168, 147), (134, 129, 191), (153, 129, 151), (165, 167, 129), (191, 129, 143), (107, 150, 139, 101), (161, 129, 134), (143, 129, 179), (183, 185, 129), (169, 171, 129), (187, 129, 185), (137, 193, 129), (189, 129, 187), (177, 146, 129), (175, 129, 173), (138, 129, 163), (118, 172, 131, 97), (133, 181, 129), (155, 129, 153), (144, 177, 129), (130, 129, 189), (155, 157, 129), (112, 160, 135, 99), (181, 183, 129), (157, 159, 129), (126, 188, 186, 125), (116, 117, 170, 168), (101, 139, 162, 113), (171, 133, 129), (117, 98, 132, 170), (108, 152, 150, 107), (127, 190, 142, 103), (97, 131, 188, 126), (109, 154, 152, 108), (167, 137, 129), (119, 174, 172, 118), (109, 110, 156, 154), (100, 128, 192, 136), (106, 148, 174, 119), (110, 111, 158, 156), (146, 169, 129), (128, 104, 145, 192), (111, 102, 140, 158), (149, 129, 175), (99, 135, 190, 127), (121, 178, 148, 106), (113, 162, 160, 112), (103, 142, 178, 121), (159, 141, 129), (98, 122, 180, 132), (102, 114, 164, 140), (122, 123, 182, 180), (114, 115, 166, 164), (123, 124, 184, 182), (115, 100, 136, 166), (125, 186, 184, 124), (120, 105, 147, 176), (139, 150, 151, 138), (150, 152, 153, 151), (152, 154, 155, 153), (154, 156, 157, 155), (156, 158, 159, 157), (158, 140, 141, 159), (135, 160, 161, 134), (160, 162, 163, 161), (162, 139, 138, 163), (140, 164, 165, 141), (164, 166, 167, 165), (166, 136, 137, 167), (147, 168, 169, 146), (168, 170, 171, 169), (170, 132, 133, 171), (131, 172, 173, 130), (172, 174, 175, 173), (174, 148, 149, 175), (145, 176, 177, 144), (176, 147, 146, 177), (148, 178, 179, 149), (178, 142, 143, 179), (132, 180, 181, 133), (180, 182, 183, 181), (182, 184, 185, 183), (184, 186, 187, 185), (186, 188, 189, 187), (188, 131, 130, 189), (142, 190, 191, 143), (190, 135, 134, 191), (136, 192, 193, 137), (192, 145, 144, 193), (173, 129, 130)])
me_circle_006.polygons.foreach_set('use_smooth', [True] * 220)
me_circle_006.polygons.foreach_set('material_index', [0, 0, 0, 0, 0, 0, 0, 0, 0, 0, 0, 0, 0, 0, 0, 0, 0, 0, 0, 0, 0, 0, 0, 0, 0, 0, 0, 0, 0, 0, 0, 0, 0, 0, 0, 0, 0, 0, 0, 0, 0, 0, 0, 0, 0, 0, 0, 0, 0, 0, 0, 0, 0, 0, 0, 0, 0, 0, 0, 0, 0, 0, 0, 0, 0, 0, 0, 0, 0, 0, 0, 0, 0, 0, 0, 0, 0, 0, 0, 0, 0, 0, 0, 0, 0, 0, 0, 0, 0, 0, 0, 0, 0, 0, 0, 0, 0, 0, 0, 0, 0, 0, 0, 0, 0, 0, 0, 0, 0, 0, 0, 0, 0, 0, 0, 0, 0, 0, 0, 0, 0, 0, 0, 0, 1, 1, 1, 1, 1, 1, 1, 1, 1, 1, 1, 1, 1, 1, 1, 1, 1, 1, 1, 1, 1, 1, 1, 1, 1, 1, 1, 1, 1, 1, 1, 1, 1, 1, 1, 1, 1, 1, 1, 1, 1, 1, 1, 1, 1, 1, 1, 1, 1, 1, 1, 1, 1, 1, 1, 1, 1, 1, 1, 1, 1, 1, 1, 1, 1, 1, 1, 1, 1, 1, 1, 1, 1, 1, 1, 1, 1, 1, 1, 1, 1, 1, 1, 1, 1, 1, 1, 1, 1, 1, 1, 1, 1, 1, 1, 1])
_uv = me_circle_006.uv_layers.new(name='UVMap')
_uv.uv.foreach_set('vector', [0.5324, 0.4079, 0.54, 0.3834, 0.6299, 0.4473, 0.6946, 0.552, 0.6779, 0.5668, 0.6299, 0.4473, 0.5538, 0.2333, 0.5608, 0.2502, 0.5437, 0.3032, 0.54, 0.3834, 0.5511, 0.3613, 0.6299, 0.4473, 0.6779, 0.5668, 0.6595, 0.5769, 0.6299, 0.4473, 0.5511, 0.3613, 0.5653, 0.3425, 0.6299, 0.4473, 0.6595, 0.5769, 0.6399, 0.5821, 0.6299, 0.4473, 0.5653, 0.3425, 0.5819, 0.3278, 0.6299, 0.4473, 0.6399, 0.5821, 0.6199, 0.5821, 0.6299, 0.4473, 0.5819, 0.3278, 0.6003, 0.3176, 0.6299, 0.4473, 0.6199, 0.5821, 0.6003, 0.5769, 0.6299, 0.4473, 0.6003, 0.3176, 0.6199, 0.3124, 0.6299, 0.4473, 0.6003, 0.5769, 0.5819, 0.5668, 0.6299, 0.4473, 0.6199, 0.3124, 0.6399, 0.3124, 0.6299, 0.4473, 0.5819, 0.5668, 0.5653, 0.552, 0.6299, 0.4473, 0.6399, 0.3124, 0.6595, 0.3176, 0.6299, 0.4473, 0.5653, 0.552, 0.5511, 0.5332, 0.6299, 0.4473, 0.6595, 0.3176, 0.6779, 0.3278, 0.6299, 0.4473, 0.5511, 0.5332, 0.54, 0.5111, 0.6299, 0.4473, 0.6779, 0.3278, 0.6946, 0.3425, 0.6299, 0.4473, 0.54, 0.5111, 0.5324, 0.4866, 0.6299, 0.4473, 0.7274, 0.4079, 0.7313, 0.434, 0.6299, 0.4473, 0.6946, 0.3425, 0.7087, 0.3613, 0.6299, 0.4473, 0.5324, 0.4866, 0.5285, 0.4605, 0.6299, 0.4473, 0.7274, 0.4866, 0.7198, 0.5111, 0.6299, 0.4473, 0.7087, 0.3613, 0.7198, 0.3834, 0.6299, 0.4473, 0.5285, 0.4605, 0.5285, 0.434, 0.6299, 0.4473, 0.7198, 0.5111, 0.7087, 0.5332, 0.6299, 0.4473, 0.7198, 0.3834, 0.7274, 0.4079, 0.6299, 0.4473, 0.5285, 0.434, 0.5324, 0.4079, 0.6299, 0.4473, 0.7087, 0.5332, 0.6946, 0.552, 0.6299, 0.4473, 0.379, 0.6099, 0.3528, 0.6107, 0.3528, 0.3093, 0.379, 0.3085, 0.5051, 0.004469, 0.5225, 0.006781, 0.5225, 0.3082, 0.5051, 0.3059, 0.3528, 0.6107, 0.3287, 0.6122, 0.3287, 0.3108, 0.3528, 0.3093, 0.677, 0.7819, 0.6543, 0.7934, 0.6543, 0.5935, 0.677, 0.5821, 0.5514, 0.2152, 0.5538, 0.2333, 0.5437, 0.3032, 0.3287, 0.6122, 0.3075, 0.6141, 0.3075, 0.3127, 0.3287, 0.3108, 0.6543, 0.7934, 0.629, 0.8013, 0.629, 0.6014, 0.6543, 0.5935, 0.5437, 1.84e-09, 0.5514, 0.2152, 0.5437, 0.3032, 0.5225, 0.0, 0.5437, 1.84e-09, 0.5437, 0.3032, 0.5225, 0.3032, 0.629, 0.8013, 0.6021, 0.8053, 0.6021, 0.6055, 0.629, 0.6014, 0.5538, 0.1971, 0.5514, 0.2152, 0.5437, 1.84e-09, 0.5608, 0.1803, 0.5538, 0.1971, 0.5437, 1.84e-09, 0.6021, 0.8053, 0.5747, 0.8053, 0.5747, 0.6055, 0.6021, 0.6055, 0.699, 1.542e-08, 0.7202, 1.728e-08, 0.7202, 0.3032, 0.699, 0.3032, 0.5678, 3.944e-09, 0.5678, 0.1711, 0.5608, 0.1803, 0.5437, 1.84e-09, 0.5747, 0.8053, 0.5478, 0.8013, 0.5478, 0.6014, 0.5747, 0.6055, 0.3075, 0.004469, 0.3287, 0.002571, 0.3287, 0.304, 0.3075, 0.3059, 0.7313, 0.4605, 0.7274, 0.4866, 0.6299, 0.4473, 0.5478, 0.8013, 0.5225, 0.7934, 0.5225, 0.5935, 0.5478, 0.6014, 0.3287, 0.002571, 0.3528, 0.001161, 0.3528, 0.3026, 0.3287, 0.304, 0.5225, 0.6164, 0.5051, 0.6141, 0.5051, 0.3127, 0.5225, 0.315, 0.3528, 0.001161, 0.379, 0.0002932, 0.379, 0.3017, 0.3528, 0.3026, 0.5051, 0.6141, 0.4839, 0.6122, 0.4839, 0.3108, 0.5051, 0.3127, 0.379, 0.0002932, 0.4063, 0.0, 0.4063, 0.3014, 0.379, 0.3017, 0.4839, 0.6122, 0.4598, 0.6107, 0.4598, 0.3093, 0.4839, 0.3108, 0.4063, 0.0, 0.4336, 0.0002932, 0.4336, 0.3017, 0.4063, 0.3014, 0.4598, 0.6107, 0.4336, 0.6099, 0.4336, 0.3085, 0.4598, 0.3093, 0.4336, 0.0002932, 0.4598, 0.001161, 0.4598, 0.3026, 0.4336, 0.3017, 0.4336, 0.6099, 0.4063, 0.6096, 0.4063, 0.3082, 0.4336, 0.3085, 0.4598, 0.001161, 0.4839, 0.002571, 0.4839, 0.304, 0.4598, 0.3026, 0.4063, 0.6096, 0.379, 0.6099, 0.379, 0.3085, 0.4063, 0.3082, 0.4839, 0.002571, 0.5051, 0.004469, 0.5051, 0.3059, 0.4839, 0.304, 0.7274, 0.1253, 0.7274, 0.09882, 0.7317, 0.09882, 0.7317, 0.1261, 0.7274, 0.1507, 0.7274, 0.1253, 0.7317, 0.1261, 0.7317, 0.1523, 0.7274, 0.1741, 0.7274, 0.1507, 0.7317, 0.1523, 0.7317, 0.1765, 0.7274, 0.1946, 0.7274, 0.1741, 0.7317, 0.1765, 0.7317, 0.1976, 0.726, 0.1289, 0.7274, 0.1494, 0.7228, 0.1523, 0.7213, 0.1311, 0.7251, 0.1054, 0.726, 0.1289, 0.7213, 0.1311, 0.7205, 0.1069, 0.7249, 0.07998, 0.7251, 0.1054, 0.7205, 0.1069, 0.7202, 0.08071, 0.7251, 0.05355, 0.7249, 0.07998, 0.7202, 0.08071, 0.7205, 0.05345, 0.726, 0.02713, 0.7251, 0.05355, 0.7205, 0.05345, 0.7213, 0.02619, 0.7274, 0.001737, 0.726, 0.02713, 0.7213, 0.02619, 0.7228, 0.0, 0.5819, 0.5668, 0.6003, 0.5769, 0.5966, 0.581, 0.5776, 0.5705, 0.5653, 0.552, 0.5819, 0.5668, 0.5776, 0.5705, 0.5604, 0.5553, 0.5511, 0.5332, 0.5653, 0.552, 0.5604, 0.5553, 0.5459, 0.5359, 0.54, 0.5111, 0.5511, 0.5332, 0.5459, 0.5359, 0.5344, 0.5131, 0.5324, 0.4866, 0.54, 0.5111, 0.5344, 0.5131, 0.5265, 0.4878, 0.5285, 0.4605, 0.5324, 0.4866, 0.5265, 0.4878, 0.5225, 0.461, 0.5285, 0.434, 0.5285, 0.4605, 0.5225, 0.461, 0.5225, 0.4336, 0.5324, 0.4079, 0.5285, 0.434, 0.5225, 0.4336, 0.5265, 0.4067, 0.54, 0.3834, 0.5324, 0.4079, 0.5265, 0.4067, 0.5344, 0.3814, 0.5511, 0.3613, 0.54, 0.3834, 0.5344, 0.3814, 0.5459, 0.3586, 0.5653, 0.3425, 0.5511, 0.3613, 0.5459, 0.3586, 0.5604, 0.3392, 0.5819, 0.3278, 0.5653, 0.3425, 0.5604, 0.3392, 0.5776, 0.324, 0.6003, 0.3176, 0.5819, 0.3278, 0.5776, 0.324, 0.5966, 0.3135, 0.6199, 0.3124, 0.6003, 0.3176, 0.5966, 0.3135, 0.6168, 0.3082, 0.6774, 0.6085, 0.6783, 0.5821, 0.682, 0.5823, 0.6811, 0.6095, 0.677, 0.6339, 0.6774, 0.6085, 0.6811, 0.6095, 0.6808, 0.6358, 0.6774, 0.6574, 0.677, 0.6339, 0.6808, 0.6358, 0.6811, 0.66, 0.6783, 0.678, 0.6774, 0.6574, 0.6811, 0.66, 0.682, 0.6812, 0.7274, 0.02355, 0.7274, 0.003023, 0.7317, 0.0, 0.7317, 0.02118, 0.7274, 0.04698, 0.7274, 0.02355, 0.7317, 0.02118, 0.7317, 0.04534, 0.7274, 0.07239, 0.7274, 0.04698, 0.7317, 0.04534, 0.7317, 0.07156, 0.7274, 0.09882, 0.7274, 0.07239, 0.7317, 0.07156, 0.7317, 0.09882, 0.7313, 0.434, 0.7313, 0.4605, 0.6299, 0.4473, 0.6748, 0.3032, 0.6707, 0.2646, 0.6748, 0.2593, 0.6213, 0.3032, 0.6213, 0.2851, 0.6394, 0.2827, 0.6486, 0.3032, 0.6486, 0.3032, 0.6486, 0.2789, 0.6563, 0.2757, 0.6748, 0.3032, 0.5864, 0.2757, 0.5678, 0.3032, 0.5719, 0.2646, 0.5678, 0.3032, 0.5864, 0.2757, 0.5941, 0.2789, 0.5941, 0.3032, 0.6707, 0.2646, 0.6748, 0.3032, 0.6563, 0.2757, 0.5941, 0.3032, 0.6032, 0.2827, 0.6213, 0.2851, 0.6213, 0.3032, 0.5678, 0.2593, 0.5719, 0.2646, 0.5678, 0.3032, 0.6032, 0.2827, 0.5941, 0.3032, 0.5941, 0.2789, 0.6486, 0.3032, 0.6394, 0.2827, 0.6486, 0.2789, 0.5437, 0.3032, 0.5608, 0.2502, 0.5678, 0.2593, 0.5678, 0.3032, 0.5678, 0.1711, 0.5678, 3.944e-09, 0.5719, 0.1658, 0.5719, 0.1658, 0.5678, 3.944e-09, 0.5864, 0.1547, 0.5941, 6.231e-09, 0.5941, 0.1515, 0.5864, 0.1547, 0.5678, 3.944e-09, 0.6213, 8.613e-09, 0.6032, 0.1477, 0.5941, 0.1515, 0.5941, 6.231e-09, 0.6213, 0.1453, 0.6032, 0.1477, 0.6213, 8.613e-09, 0.6213, 0.1453, 0.6213, 8.613e-09, 0.6394, 0.1477, 0.6486, 1.1e-08, 0.6486, 0.1515, 0.6394, 0.1477, 0.6213, 8.613e-09, 0.6748, 1.33e-08, 0.6563, 0.1547, 0.6486, 0.1515, 0.6486, 1.1e-08, 0.6563, 0.1547, 0.6748, 1.33e-08, 0.6707, 0.1658, 0.6748, 1.33e-08, 0.6748, 0.1711, 0.6707, 0.1658, 0.6748, 0.1711, 0.6748, 1.33e-08, 0.6818, 0.1803, 0.699, 1.542e-08, 0.6888, 0.1971, 0.6818, 0.1803, 0.6748, 1.33e-08, 0.6888, 0.1971, 0.699, 1.542e-08, 0.6912, 0.2152, 0.699, 1.542e-08, 0.699, 0.3032, 0.6912, 0.2152, 0.6748, 0.2593, 0.6818, 0.2502, 0.6748, 0.3032, 0.6748, 0.3032, 0.6818, 0.2502, 0.6888, 0.2333, 0.699, 0.3032, 0.6912, 0.2152, 0.699, 0.3032, 0.6888, 0.2333, 0.337, 0.6338, 0.3768, 0.6856, 0.3293, 0.6414, 0.3164, 0.7107, 0.3768, 0.6856, 0.321, 0.7187, 0.3249, 0.6459, 0.3768, 0.6856, 0.3164, 0.6606, 0.7823, 0.9823, 0.7641, 0.9842, 0.7641, 0.3087, 0.7823, 0.3082, 0.4371, 0.6606, 0.4416, 0.6771, 0.3768, 0.6856, 0.4111, 0.6307, 0.4165, 0.6338, 0.3768, 0.6856, 0.7546, 0.9868, 0.7467, 0.9902, 0.7467, 0.3123, 0.7546, 0.3107, 0.3144, 0.6681, 0.3768, 0.6856, 0.312, 0.6771, 0.3517, 0.6253, 0.3768, 0.6856, 0.337, 0.6338, 0.4165, 0.6338, 0.4286, 0.6459, 0.3768, 0.6856, 0.312, 0.6771, 0.3768, 0.6856, 0.312, 0.6942, 0.01317, 0.005004, 0.01317, 0.9124, 0.004829, 0.9124, 0.004829, 0.008764, 0.3164, 0.6606, 0.3768, 0.6856, 0.3144, 0.6681, 0.312, 0.6942, 0.3768, 0.6856, 0.3164, 0.7107, 0.4018, 0.746, 0.3853, 0.7505, 0.3768, 0.6856, 0.4371, 0.7107, 0.4286, 0.7254, 0.3768, 0.6856, 0.3682, 0.7505, 0.3768, 0.6856, 0.3853, 0.7505, 0.4325, 0.6526, 0.4371, 0.6606, 0.3768, 0.6856, 0.3517, 0.746, 0.3768, 0.6856, 0.3682, 0.7505, 0.4416, 0.6942, 0.4392, 0.7032, 0.3768, 0.6856, 0.3249, 0.7254, 0.3768, 0.6856, 0.337, 0.7375, 0.3293, 0.6414, 0.3768, 0.6856, 0.3249, 0.6459, 0.2091, 0.009999, 0.2091, 0.9124, 0.2034, 0.9124, 0.2034, 0.008764, 0.4242, 0.7299, 0.4165, 0.7375, 0.3768, 0.6856, 0.3682, 0.6208, 0.3768, 0.6856, 0.3517, 0.6253, 0.4416, 0.6771, 0.4416, 0.6942, 0.3768, 0.6856, 0.3424, 0.7406, 0.3768, 0.6856, 0.3517, 0.746, 0.3682, 0.6208, 0.3853, 0.6208, 0.3768, 0.6856, 0.292, 0.00439, 0.292, 0.9024, 0.2841, 0.9024, 0.2841, 0.006718, 0.4165, 0.7375, 0.4018, 0.746, 0.3768, 0.6856, 0.3853, 0.6208, 0.4018, 0.6253, 0.3768, 0.6856, 0.1935, 0.005004, 0.1935, 0.9124, 0.176, 0.9124, 0.176, 0.001273, 0.7467, 0.9902, 0.7313, 1.0, 0.7313, 0.3188, 0.7467, 0.3123, 0.004829, 0.008764, 0.004829, 0.9124, 0.0, 0.9124, 4.998e-08, 0.009999, 0.4286, 0.7254, 0.4242, 0.7299, 0.3768, 0.6856, 0.1109, 0.009999, 0.1157, 0.008764, 0.1157, 0.9124, 0.1109, 0.9124, 0.02916, 0.001273, 0.02916, 0.9124, 0.01317, 0.9124, 0.01317, 0.005004, 0.2746, 0.007622, 0.2746, 0.9024, 0.2564, 0.9024, 0.2564, 0.009404, 0.2034, 0.008764, 0.2034, 0.9124, 0.1935, 0.9124, 0.1935, 0.005004, 0.04688, 0.0, 0.04688, 0.9124, 0.02916, 0.9124, 0.02916, 0.001273, 0.4286, 0.6459, 0.4325, 0.6526, 0.3768, 0.6856, 0.2225, 0.00439, 0.2225, 0.9024, 0.2091, 0.9024, 0.2091, 8.33e-09, 0.04688, 0.0, 0.06512, 0.001273, 0.06512, 0.9124, 0.04688, 0.9124, 0.7897, 0.3124, 0.7985, 0.3161, 0.7985, 0.9916, 0.7897, 0.9886, 0.2298, 0.006718, 0.2298, 0.9024, 0.2225, 0.9024, 0.2225, 0.00439, 0.06512, 0.001273, 0.08264, 0.005004, 0.08264, 0.9124, 0.06512, 0.9124, 0.4392, 0.7032, 0.4371, 0.7107, 0.3768, 0.6856, 0.7985, 0.3161, 0.8163, 0.32, 0.8163, 0.9942, 0.7985, 0.9916, 0.08264, 0.005004, 0.09252, 0.008764, 0.09251, 0.9124, 0.08264, 0.9124, 0.321, 0.7187, 0.3768, 0.6856, 0.3249, 0.7254, 0.2841, 0.006718, 0.2841, 0.9024, 0.2746, 0.9024, 0.2746, 0.007622, 0.2386, 0.007622, 0.2386, 0.9024, 0.2298, 0.9024, 0.2298, 0.006718, 0.3075, 0.0, 0.3075, 0.9024, 0.292, 0.9024, 0.292, 0.00439, 0.2564, 0.009404, 0.2564, 0.9024, 0.2386, 0.9024, 0.2386, 0.007622, 0.4018, 0.6253, 0.4111, 0.6307, 0.3768, 0.6856, 0.1157, 0.008764, 0.124, 0.005004, 0.124, 0.9124, 0.1157, 0.9124, 0.09252, 0.008764, 0.09823, 0.009999, 0.09823, 0.9124, 0.09251, 0.9124, 0.124, 0.005004, 0.14, 0.001273, 0.14, 0.9124, 0.124, 0.9124, 0.09823, 0.009999, 0.1109, 0.01439, 0.1109, 0.9124, 0.09823, 0.9124, 0.14, 0.001273, 0.1577, 0.0, 0.1577, 0.9124, 0.14, 0.9124, 0.7823, 0.3082, 0.7897, 0.3124, 0.7897, 0.9886, 0.7823, 0.9861, 0.176, 0.001273, 0.176, 0.9124, 0.1577, 0.9124, 0.1577, 0.0, 0.7641, 0.9842, 0.7546, 0.9868, 0.7546, 0.3107, 0.7641, 0.3087, 0.326, 0.6384, 0.3342, 0.6302, 0.337, 0.6338, 0.3293, 0.6414, 0.3342, 0.6302, 0.35, 0.6211, 0.3517, 0.6253, 0.337, 0.6338, 0.35, 0.6211, 0.3676, 0.6164, 0.3682, 0.6208, 0.3517, 0.6253, 0.3676, 0.6164, 0.3859, 0.6164, 0.3853, 0.6208, 0.3682, 0.6208, 0.3859, 0.6164, 0.4035, 0.6211, 0.4018, 0.6253, 0.3853, 0.6208, 0.4035, 0.6211, 0.4135, 0.6269, 0.4111, 0.6307, 0.4018, 0.6253, 0.31, 0.6669, 0.3122, 0.6589, 0.3164, 0.6606, 0.3144, 0.6681, 0.3122, 0.6589, 0.3213, 0.6431, 0.3249, 0.6459, 0.3164, 0.6606, 0.3213, 0.6431, 0.326, 0.6384, 0.3293, 0.6414, 0.3249, 0.6459, 0.4135, 0.6269, 0.4193, 0.6302, 0.4165, 0.6338, 0.4111, 0.6307, 0.4193, 0.6302, 0.4322, 0.6431, 0.4286, 0.6459, 0.4165, 0.6338, 0.4322, 0.6431, 0.4363, 0.6503, 0.4325, 0.6526, 0.4286, 0.6459, 0.4435, 0.7044, 0.4413, 0.7124, 0.4371, 0.7107, 0.4392, 0.7032, 0.4413, 0.7124, 0.4322, 0.7282, 0.4286, 0.7254, 0.4371, 0.7107, 0.4322, 0.7282, 0.4275, 0.7329, 0.4242, 0.7299, 0.4286, 0.7254, 0.34, 0.7444, 0.3342, 0.7411, 0.337, 0.7375, 0.3424, 0.7406, 0.3342, 0.7411, 0.3213, 0.7282, 0.3249, 0.7254, 0.337, 0.7375, 0.3213, 0.7282, 0.3172, 0.721, 0.321, 0.7187, 0.3249, 0.7254, 0.446, 0.6765, 0.446, 0.6948, 0.4416, 0.6942, 0.4416, 0.6771, 0.446, 0.6948, 0.4435, 0.7044, 0.4392, 0.7032, 0.4416, 0.6942, 0.3172, 0.721, 0.3122, 0.7124, 0.3164, 0.7107, 0.321, 0.7187, 0.3122, 0.7124, 0.3075, 0.6948, 0.312, 0.6942, 0.3164, 0.7107, 0.4275, 0.7329, 0.4193, 0.7411, 0.4165, 0.7375, 0.4242, 0.7299, 0.4193, 0.7411, 0.4035, 0.7502, 0.4018, 0.746, 0.4165, 0.7375, 0.4035, 0.7502, 0.3859, 0.7549, 0.3853, 0.7505, 0.4018, 0.746, 0.3859, 0.7549, 0.3676, 0.7549, 0.3682, 0.7505, 0.3853, 0.7505, 0.3676, 0.7549, 0.35, 0.7502, 0.3517, 0.746, 0.3682, 0.7505, 0.35, 0.7502, 0.34, 0.7444, 0.3424, 0.7406, 0.3517, 0.746, 0.3075, 0.6948, 0.3075, 0.6765, 0.312, 0.6771, 0.312, 0.6942, 0.3075, 0.6765, 0.31, 0.6669, 0.3144, 0.6681, 0.312, 0.6771, 0.4363, 0.6503, 0.4413, 0.6589, 0.4371, 0.6606, 0.4325, 0.6526, 0.4413, 0.6589, 0.446, 0.6765, 0.4416, 0.6771, 0.4371, 0.6606, 0.337, 0.7375, 0.3768, 0.6856, 0.3424, 0.7406])
me_circle_006.materials.append(mat_m_black)
me_circle_006.materials.append(mat_m_yellow)
me_circle_006.update()

# ---- objects
ob_cube = bpy.data.objects.new('Cube', me_cube)
ob_sm_sweeperplate = bpy.data.objects.new('SM_SweeperPlate', me_circle)
ob_sm_sweeper = bpy.data.objects.new('SM_Sweeper', me_circle_006)

# ---- transforms, parenting, visibility, modifiers, constraints
ob_cube.location = (0.0, 0.0, 1.0)
ob_cube.scale = (0.5, 1.0, 1.0)
ob_cube.lock_rotations_4d = False
ob_cube.empty_display_type = 'ARROWS'
ob_cube.lineart.crease_threshold = 0.0
_m = ob_cube.modifiers.new('Auto Smooth', 'NODES')
_m.node_group = ng_auto_smooth
_gi = [s.identifier for s in ng_auto_smooth.interface.items_tree if s.item_type == 'SOCKET' and s.in_out == 'INPUT']
_m[_gi[1]] = 0.5236  # Angle
ob_sm_sweeperplate.location = (0.0, 0.0, 0.0)
ob_sm_sweeper.location = (0.0, 0.0, 0.0)
_m = ob_sm_sweeper.modifiers.new('Auto Smooth', 'NODES')
_m.node_group = ng_auto_smooth
_gi = [s.identifier for s in ng_auto_smooth.interface.items_tree if s.item_type == 'SOCKET' and s.in_out == 'INPUT']
_m[_gi[1]] = 0.5236  # Angle

# ---- collection membership
col_bouncewall.objects.link(ob_cube)
col_sweeper.objects.link(ob_sm_sweeperplate)
col_sweeper.objects.link(ob_sm_sweeper)
def _layer_coll(name, lc=None):
    lc = lc or bpy.context.view_layer.layer_collection
    for c in lc.children:
        if c.name == name: return c
        r = _layer_coll(name, c)
        if r: return r
_layer_coll('BounceWall').exclude = True

# ---- scene / render settings (as saved in the file)
scene.frame_start = 1; scene.frame_end = 250; scene.frame_set(34)
scene.render.engine = 'BLENDER_EEVEE_NEXT'
scene.cycles.sampling_pattern = 'TABULATED_SOBOL'
scene.view_settings.view_transform = 'Filmic'
bpy.context.view_layer.update()

# ---- added for rendering (the .blend has no active camera and no usable light): camera, sun
cam_auto = bpy.data.cameras.new('AutoCamera')
cam_auto.lens = 50.0
cam_auto.sensor_width = 36.0
cam_auto.clip_end = 1000.0
ob_auto_camera = bpy.data.objects.new('AutoCamera', cam_auto)
scene.collection.objects.link(ob_auto_camera)
ob_auto_camera.location = (13.3758, -16.051, 11.2007)
ob_auto_camera.rotation_euler = (1.09748, -7.21219e-08, 0.694738)
scene.camera = ob_auto_camera
light_auto_sun = bpy.data.lights.new('AutoSun', 'SUN')
light_auto_sun.energy = 3.0
light_auto_sun.angle = 0.0523599
ob_auto_sun = bpy.data.objects.new('AutoSun', light_auto_sun)
scene.collection.objects.link(ob_auto_sun)
ob_auto_sun.rotation_euler = (0.872665, 0.174533, 0.523599)
bpy.context.view_layer.update()

